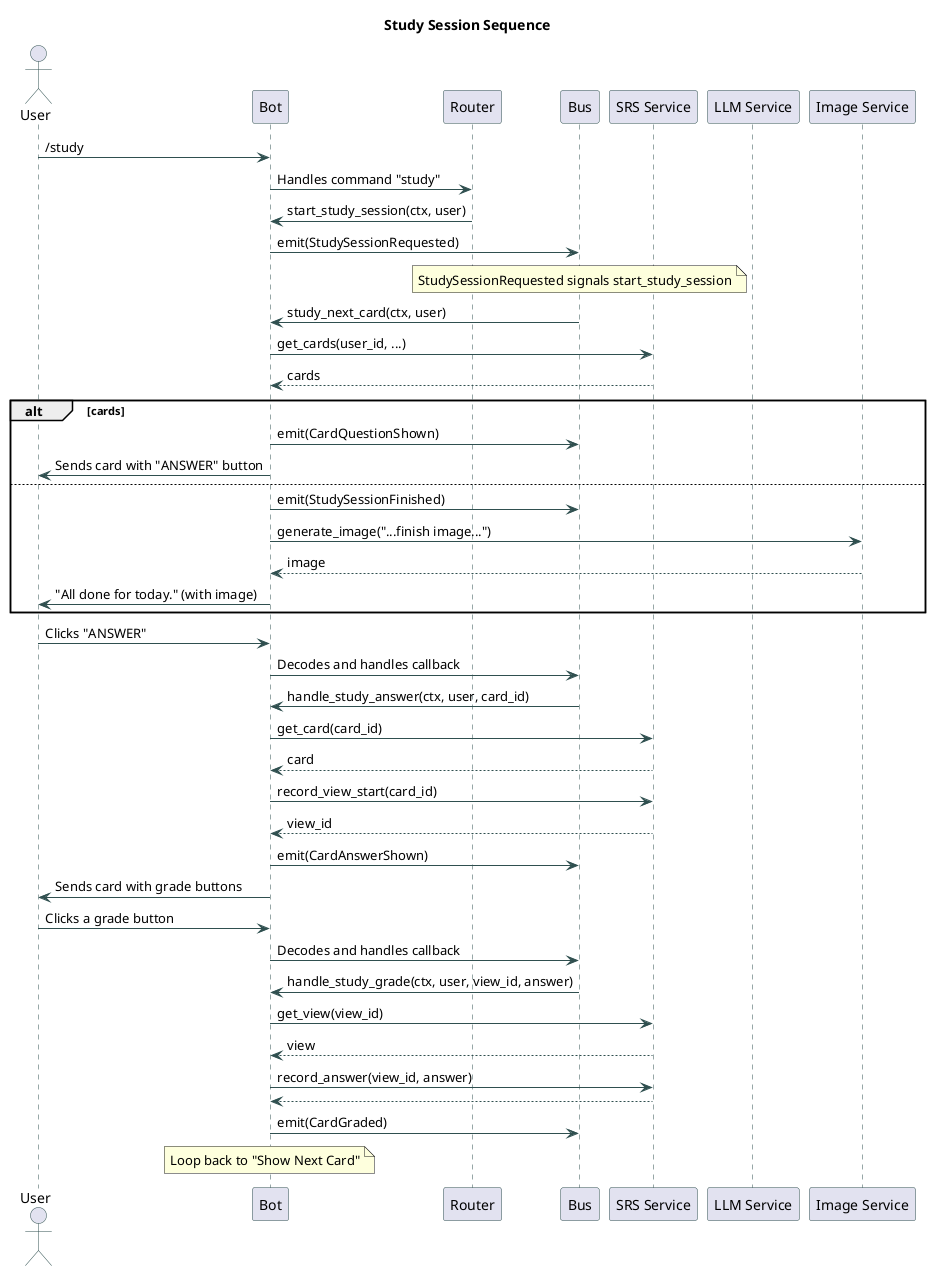

The diagram above was rendered by PlantUML. Its source (embedded in the PNG):
@startuml
title Study Session Sequence
skinparam sequence {
    ArrowColor #2F4F4F
    LifeLineBorderColor #2F4F4F
    ActorBorderColor #2F4F4F
    ParticipantBorderColor #2F4F4F
    MessageFontColor #2F4F4F
}
actor User
participant Bot
participant Router
participant Bus
participant "SRS Service" as SRS
participant "LLM Service" as LLM
participant "Image Service" as Image

box "Study Session Flow"
    User -> Bot: /study
    Bot -> Router: Handles command "study"
    Router -> Bot: start_study_session(ctx, user)
    Bot -> Bus: emit(StudySessionRequested)
    note over Bus: StudySessionRequested signals start_study_session

    Bus -> Bot: study_next_card(ctx, user)
    Bot -> SRS: get_cards(user_id, ...)
    SRS --> Bot: cards
    alt cards
        Bot -> Bus: emit(CardQuestionShown)
        Bot -> User: Sends card with "ANSWER" button
    else
        Bot -> Bus: emit(StudySessionFinished)
        Bot -> Image: generate_image("...finish image...")
        Image --> Bot: image
        Bot -> User: "All done for today." (with image)
    end
    
    User -> Bot: Clicks "ANSWER"
    Bot -> Bus: Decodes and handles callback
    Bus -> Bot: handle_study_answer(ctx, user, card_id)
    Bot -> SRS: get_card(card_id)
    SRS --> Bot: card
    Bot -> SRS: record_view_start(card_id)
    SRS --> Bot: view_id
    Bot -> Bus: emit(CardAnswerShown)
    Bot -> User: Sends card with grade buttons

    User -> Bot: Clicks a grade button
    Bot -> Bus: Decodes and handles callback
    Bus -> Bot: handle_study_grade(ctx, user, view_id, answer)
    Bot -> SRS: get_view(view_id)
    SRS --> Bot: view
    Bot -> SRS: record_answer(view_id, answer)
    SRS --> Bot: 
    Bot -> Bus: emit(CardGraded)
    note over Bot: Loop back to "Show Next Card"
end box
@enduml